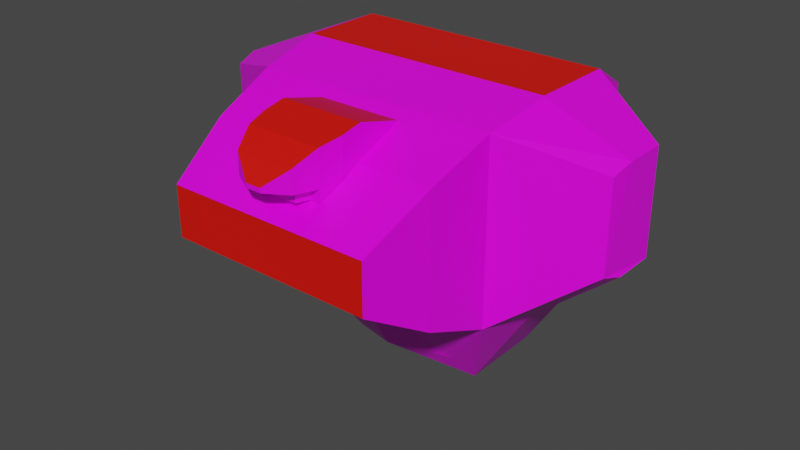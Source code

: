 # Source: mech_body06.blend  (saved by Blender 3.3.6; exported with 4.5.12 LTS)
import bpy
from mathutils import Matrix  # noqa: F401  (used for matrix-valued properties, if any)

bpy.ops.wm.read_factory_settings(use_empty=True)
scene = bpy.context.scene
scene.name = 'Scene'

# ---- collections
col_body06 = bpy.data.collections.new('body06'); scene.collection.children.link(col_body06)

# ---- images (referenced by path relative to the original .blend; pixels are not part of the script)
import os
ASSET_DIR = os.environ.get("B2B_ASSET_DIR", "")  # directory of the original .blend (textures are referenced by path, not embedded)
HERE = os.path.dirname(os.path.abspath(__file__))  # packed textures are extracted next to this script under _unpacked/

def load_image(name, relpath, width, height, colorspace="sRGB"):
    """Load a texture the original file referenced (path relative to the .blend, or extracted next to this script)."""
    p = next((c for c in (os.path.join(HERE, relpath), os.path.join(ASSET_DIR, relpath)) if relpath and os.path.exists(c)), "")
    if p:
        img = bpy.data.images.load(p, check_existing=True)
        img.name = name
    else:  # same state as the original file: an image datablock whose file is absent (Cycles renders it pink)
        img = bpy.data.images.new(name, width, height)
        img.source = "FILE"
        img.filepath = "//" + (relpath or name)
    img.colorspace_settings.name = colorspace
    return img
img_tex_body06_png = load_image('tex_body06.png', 'tex_body06.png', 1024, 1024, 'sRGB')

# ---- materials (node trees are filled in below, after node groups)
mat_mat_body = bpy.data.materials.new('mat_body')
mat_mat_body.alpha_threshold = 0.0
mat_mat_body.use_backface_culling = True
mat_mat_body.use_transparent_shadow = False
mat_mat_body.line_color = (0.0, 0.0, 0.0, 1.0)
mat_mat_team = bpy.data.materials.new('mat_team')
mat_mat_team.use_backface_culling = True
mat_mat_team.use_transparent_shadow = False

# ---- material node trees
mat_mat_body.use_nodes = True; mat_mat_body.node_tree.nodes.clear()
_N = mat_mat_body.node_tree.nodes; _L = mat_mat_body.node_tree.links
n0 = _N.new('ShaderNodeOutputMaterial'); n0.name = 'Material Output'; n0.location = (300, 300)
n1 = _N.new('ShaderNodeBsdfPrincipled'); n1.name = 'Principled BSDF'; n1.location = (10, 300)
n1.distribution = 'GGX'
n1.subsurface_method = 'BURLEY'
n1.inputs[2].default_value = 0.4
n1.inputs[3].default_value = 1.45
n1.inputs[27].default_value = (0.0, 0.0, 0.0, 1.0)
n1.inputs[28].default_value = 1.0
n2 = _N.new('ShaderNodeTexImage'); n2.name = 'Image Texture.001'; n2.location = (-254, 300)
n2.image = img_tex_body06_png
n2.interpolation = 'Closest'
_L.new(n1.outputs[0], n0.inputs[0])
_L.new(n2.outputs[0], n1.inputs[0])
n0.is_active_output = True
mat_mat_team.use_nodes = True; mat_mat_team.node_tree.nodes.clear()
_N = mat_mat_team.node_tree.nodes; _L = mat_mat_team.node_tree.links
n0 = _N.new('ShaderNodeBsdfPrincipled'); n0.name = 'Principled BSDF'; n0.location = (10, 300)
n0.distribution = 'GGX'
n0.subsurface_method = 'BURLEY'
n0.inputs[0].default_value = (0.8, 0.004458, 0.0, 1.0)
n0.inputs[3].default_value = 1.45
n0.inputs[27].default_value = (0.0, 0.0, 0.0, 1.0)
n0.inputs[28].default_value = 1.0
n1 = _N.new('ShaderNodeOutputMaterial'); n1.name = 'Material Output'; n1.location = (300, 300)
_L.new(n0.outputs[0], n1.inputs[0])
n1.is_active_output = True

# ---- world
world_world = bpy.data.worlds.new('World'); scene.world = world_world
world_world.use_nodes = True; world_world.node_tree.nodes.clear()
_N = world_world.node_tree.nodes; _L = world_world.node_tree.links
n0 = _N.new('ShaderNodeOutputWorld'); n0.name = 'World Output'; n0.location = (300, 300)
n1 = _N.new('ShaderNodeBackground'); n1.name = 'Background'; n1.location = (10, 300)
n1.inputs[0].default_value = (0.05088, 0.05088, 0.05088, 1.0)
_L.new(n1.outputs[0], n0.inputs[0])
n0.is_active_output = True
world_world.color = (0.05088, 0.05088, 0.05088)
world_world.use_sun_shadow = False
world_world.sun_shadow_jitter_overblur = 0.0

# ---- meshes
me_body = bpy.data.meshes.new('body')
me_body.from_pydata([(0.3, -0.02758, 0.2201), (0.3, -0.02758, 0.7001), (0.3, 0.1724, 0.2201), (0.3, 0.1724, 0.7001), (0.285, -0.1776, 0.2523), (0.285, -0.1776, 0.6679), (0.27, -0.3276, 0.3125), (0.27, -0.3276, 0.6077), (0.24, -0.4776, 0.4025), (0.24, -0.4776, 0.5177), (0.4924, -0.02545, 0.3801), (0.4924, -0.02545, 0.6201), (0.4924, 0.07455, 0.3801), (0.4924, 0.07455, 0.6201), (0.4849, -0.07545, 0.3962), (0.4849, -0.07545, 0.604), (0.165, -0.02758, 0.009353), (0.165, 0.1724, 0.009353), (0.145, -0.08758, 0.0801), (0.2655, 0.32, 0.238), (0.2655, 0.32, 0.622), (0.1575, 0.22, 0.06945), (0.0981, -0.3168, 0.6842), (0.0981, -0.3668, 0.6742), (0.0881, -0.4168, 0.6642), (0.0981, -0.21, 0.6551), (0.0681, -0.4668, 0.5842), (0.0681, -0.4668, 0.6342), (0.0181, -0.4968, 0.5842), (0.0181, -0.4968, 0.5942), (0.0981, -0.3168, 0.6091), (0.0981, -0.3668, 0.5801), (0.0881, -0.4168, 0.5501), (0.0881, -0.4168, 0.5842), (0.0981, -0.21, 0.6091), (0.0659, -0.4168, 0.5573), (0.0661, -0.4168, 0.5842), (0.05453, -0.4468, 0.5842), (0.05465, -0.4469, 0.5572), (-0.3, -0.02758, 0.2201), (-0.3, -0.02758, 0.7001), (-0.3, 0.1724, 0.2201), (-0.3, 0.1724, 0.7001), (0.0, -0.23, 0.2523), (-0.285, -0.1776, 0.2523), (-0.285, -0.1776, 0.6679), (-0.27, -0.3276, 0.3125), (-0.27, -0.3276, 0.6077), (-0.24, -0.4776, 0.4025), (-0.24, -0.4776, 0.5177), (-0.4924, -0.02545, 0.3801), (-0.4924, -0.02545, 0.6201), (-0.4924, 0.07455, 0.3801), (-0.4924, 0.07455, 0.6201), (-0.4849, -0.07545, 0.3962), (-0.4849, -0.07545, 0.604), (0.0, -0.02758, 0.009353), (-0.165, -0.02758, 0.009353), (-0.165, 0.1724, 0.009353), (0.0, -0.13, 0.0801), (-0.145, -0.08758, 0.0801), (-0.2655, 0.32, 0.238), (-0.2655, 0.32, 0.622), (-0.1575, 0.22, 0.06945), (-0.0981, -0.3168, 0.6842), (-0.0981, -0.3668, 0.6742), (-0.0881, -0.4168, 0.6642), (-0.0981, -0.21, 0.6551), (-0.0681, -0.4668, 0.5842), (-0.0681, -0.4668, 0.6342), (-0.0181, -0.4968, 0.5842), (-0.0181, -0.4968, 0.5942), (-0.0981, -0.3168, 0.6091), (-0.0981, -0.3668, 0.5801), (-0.0881, -0.4168, 0.5501), (-0.0881, -0.4168, 0.5842), (-0.0981, -0.21, 0.6091), (-0.0659, -0.4168, 0.5573), (-0.0661, -0.4168, 0.5842), (-0.05453, -0.4468, 0.5842), (-0.05465, -0.4469, 0.5572)], [], [(3, 13, 12, 2), (5, 15, 11, 1), (9, 49, 48, 8), (0, 16, 17, 2), (44, 43, 4, 6, 46), (40, 1, 3, 42), (43, 59, 18, 4), (46, 6, 8, 48), (7, 47, 49, 9), (5, 7, 6, 4), (42, 3, 20, 62), (56, 57, 58, 17, 16), (7, 9, 8, 6), (2, 12, 10, 0), (0, 10, 14, 4), (4, 14, 15, 5), (1, 11, 13, 3), (19, 61, 62, 20), (16, 18, 59, 56), (4, 18, 16, 0), (2, 19, 20, 3), (61, 19, 21, 63), (17, 58, 63, 21), (17, 21, 19, 2), (5, 45, 47, 7), (25, 67, 64, 22), (64, 65, 23, 22), (22, 30, 34, 25), (29, 71, 70, 28), (69, 71, 29, 27), (64, 72, 73, 65), (31, 73, 72, 30), (33, 32, 31, 23, 24), (33, 24, 27, 26), (66, 69, 27, 24), (32, 74, 73, 31), (26, 27, 29, 28), (72, 76, 34, 30), (79, 80, 38, 37), (28, 70, 68, 75, 33, 26), (36, 37, 38, 35), (38, 80, 77, 35), (42, 41, 52, 53), (45, 40, 51, 55), (39, 41, 58, 57), (43, 44, 60, 59), (45, 44, 46, 47), (47, 46, 48, 49), (41, 39, 50, 52), (39, 44, 54, 50), (44, 45, 55, 54), (40, 42, 53, 51), (57, 56, 59, 60), (44, 39, 57, 60), (41, 42, 62, 61), (58, 41, 61, 63), (76, 72, 64, 67), (34, 76, 67, 25), (65, 73, 74, 75, 66), (75, 68, 69, 66), (68, 70, 71, 69), (33, 75, 74, 32), (78, 77, 80, 79), (65, 66, 24, 23), (23, 31, 30, 22), (1, 40, 45, 5), (51, 53, 52, 50, 54, 55), (10, 12, 13, 11, 15, 14)])
me_body.polygons.foreach_set('material_index', [0, 0, 1, 0, 0, 1, 0, 0, 0, 0, 1, 0, 0, 0, 0, 0, 0, 0, 0, 0, 0, 0, 0, 0, 0, 1, 1, 0, 0, 1, 0, 0, 0, 0, 1, 0, 0, 0, 0, 0, 0, 0, 0, 0, 0, 0, 0, 0, 0, 0, 0, 0, 0, 0, 0, 0, 0, 0, 0, 0, 0, 0, 0, 1, 0, 0, 0, 0])
_uv = me_body.uv_layers.new(name='UVMap')
_uv.uv.foreach_set('vector', [0.7288, 0.6271, 0.6437, 0.613, 0.6268, 0.5247, 0.6949, 0.4505, 0.8587, 0.381, 0.7732, 0.3992, 0.7606, 0.3838, 0.8224, 0.336, 0.6342, 0.05463, 0.4544, 0.05463, 0.4544, 0.01148, 0.6342, 0.01148, 0.625, 0.4234, 0.659, 0.336, 0.7288, 0.3632, 0.6949, 0.4505, 0.3474, 0.1572, 0.2483, 0.2059, 0.1651, 0.2779, 0.1417, 0.2235, 0.3058, 0.1143, 0.432, 0.2382, 0.6567, 0.2382, 0.6567, 0.3131, 0.432, 0.3131, 0.2483, 0.2059, 0.2896, 0.2683, 0.2497, 0.3073, 0.1651, 0.2779, 0.3058, 0.1143, 0.1417, 0.2235, 0.1119, 0.1662, 0.2628, 0.06356, 0.6455, 0.1202, 0.4432, 0.1202, 0.4544, 0.05463, 0.6342, 0.05463, 0.01148, 0.2791, 0.03327, 0.2232, 0.1417, 0.2235, 0.1651, 0.2779, 0.01148, 0.6959, 0.01148, 0.4711, 0.07401, 0.4841, 0.07401, 0.683, 0.3149, 0.3066, 0.3669, 0.2719, 0.409, 0.3351, 0.3042, 0.4043, 0.2626, 0.3408, 0.03327, 0.2232, 0.06832, 0.1648, 0.1119, 0.1662, 0.1417, 0.2235, 0.6949, 0.4505, 0.6268, 0.5247, 0.5919, 0.5111, 0.625, 0.4234, 0.8003, 0.5686, 0.7518, 0.4884, 0.7679, 0.4769, 0.8482, 0.5363, 0.8482, 0.5363, 0.7679, 0.4769, 0.7732, 0.3992, 0.8587, 0.381, 0.6862, 0.6888, 0.6225, 0.6438, 0.6437, 0.613, 0.7288, 0.6271, 0.2179, 0.4841, 0.2179, 0.683, 0.07401, 0.683, 0.07401, 0.4841, 0.2626, 0.3408, 0.2497, 0.3073, 0.2896, 0.2683, 0.3149, 0.3066, 0.8482, 0.5363, 0.8587, 0.6254, 0.8381, 0.6544, 0.8003, 0.5686, 0.2246, 0.4273, 0.2179, 0.4841, 0.07401, 0.4841, 0.04478, 0.4273, 0.2179, 0.683, 0.2179, 0.4841, 0.2913, 0.5245, 0.2913, 0.6425, 0.32, 0.5217, 0.32, 0.6453, 0.2913, 0.6425, 0.2913, 0.5245, 0.3201, 0.5246, 0.2913, 0.5245, 0.2179, 0.4841, 0.2636, 0.4498, 0.6511, 0.1807, 0.4376, 0.1807, 0.4432, 0.1202, 0.6455, 0.1202, 0.7532, 0.1355, 0.6797, 0.1355, 0.6797, 0.094, 0.7532, 0.094, 0.6797, 0.094, 0.6797, 0.07489, 0.7532, 0.07489, 0.7532, 0.094, 0.3462, 0.6598, 0.3733, 0.6521, 0.3842, 0.6906, 0.3676, 0.6953, 0.7232, 0.01522, 0.7096, 0.01522, 0.7096, 0.01148, 0.7232, 0.01148, 0.6909, 0.03395, 0.7096, 0.01522, 0.7232, 0.01522, 0.7419, 0.03395, 0.3462, 0.4628, 0.3733, 0.4705, 0.3786, 0.4914, 0.3447, 0.4818, 0.6797, 0.2402, 0.7532, 0.2402, 0.7532, 0.2619, 0.6797, 0.2619, 0.3719, 0.6132, 0.3842, 0.6097, 0.3786, 0.6311, 0.3447, 0.6408, 0.3431, 0.6214, 0.3719, 0.6132, 0.3431, 0.6214, 0.3484, 0.5989, 0.3664, 0.5938, 0.6834, 0.05579, 0.6909, 0.03395, 0.7419, 0.03395, 0.7494, 0.05579, 0.6834, 0.2184, 0.7494, 0.2184, 0.7532, 0.2402, 0.6797, 0.2402, 0.3664, 0.5938, 0.3484, 0.5989, 0.3568, 0.5738, 0.3604, 0.5728, 0.7532, 0.2619, 0.7532, 0.3019, 0.6797, 0.3019, 0.6797, 0.2619, 0.7518, 0.6911, 0.7619, 0.691, 0.7619, 0.732, 0.7518, 0.7319, 0.7096, 0.1756, 0.7232, 0.1756, 0.7419, 0.1869, 0.7494, 0.2056, 0.6834, 0.2056, 0.6909, 0.1869, 0.7697, 0.7456, 0.7584, 0.7415, 0.7619, 0.732, 0.7732, 0.7362, 0.7619, 0.732, 0.7619, 0.691, 0.7732, 0.6868, 0.7732, 0.7362, 0.5689, 0.3977, 0.535, 0.5743, 0.4669, 0.5002, 0.4838, 0.4119, 0.9885, 0.6095, 0.9523, 0.6544, 0.8905, 0.6067, 0.903, 0.5912, 0.4651, 0.6014, 0.535, 0.5743, 0.5689, 0.6617, 0.4991, 0.6888, 0.2483, 0.2059, 0.3474, 0.1572, 0.3411, 0.2468, 0.2896, 0.2683, 0.409, 0.01293, 0.3474, 0.1572, 0.3058, 0.1143, 0.3478, 0.01148, 0.3478, 0.01148, 0.3058, 0.1143, 0.2628, 0.06356, 0.2785, 0.02165, 0.535, 0.5743, 0.4651, 0.6014, 0.432, 0.5137, 0.4669, 0.5002, 0.9302, 0.4218, 0.978, 0.4542, 0.8978, 0.5136, 0.8816, 0.502, 0.978, 0.4542, 0.9885, 0.6095, 0.903, 0.5912, 0.8978, 0.5136, 0.5263, 0.336, 0.5689, 0.3977, 0.4838, 0.4119, 0.4626, 0.381, 0.3669, 0.2719, 0.3149, 0.3066, 0.2896, 0.2683, 0.3411, 0.2468, 0.978, 0.4542, 0.9302, 0.4218, 0.968, 0.336, 0.9885, 0.3651, 0.2246, 0.7397, 0.04478, 0.7397, 0.07401, 0.683, 0.2179, 0.683, 0.3201, 0.6424, 0.2636, 0.7172, 0.2179, 0.683, 0.2913, 0.6425, 0.3842, 0.432, 0.3733, 0.4705, 0.3462, 0.4628, 0.3676, 0.4273, 0.7532, 0.1527, 0.6797, 0.1527, 0.6797, 0.1355, 0.7532, 0.1355, 0.3447, 0.4818, 0.3786, 0.4914, 0.3842, 0.5129, 0.3719, 0.5094, 0.3431, 0.5012, 0.3719, 0.5094, 0.3664, 0.5288, 0.3484, 0.5237, 0.3431, 0.5012, 0.3664, 0.5288, 0.3604, 0.5498, 0.3568, 0.5488, 0.3484, 0.5237, 0.6834, 0.2056, 0.7494, 0.2056, 0.7494, 0.2184, 0.6834, 0.2184, 0.7697, 0.6774, 0.7732, 0.6868, 0.7619, 0.691, 0.7584, 0.6815, 0.6797, 0.07489, 0.6834, 0.05579, 0.7494, 0.05579, 0.7532, 0.07489, 0.3447, 0.6408, 0.3786, 0.6311, 0.3733, 0.6521, 0.3462, 0.6598, 0.6567, 0.2382, 0.432, 0.2382, 0.4376, 0.1807, 0.6511, 0.1807, 0.5823, 0.8016, 0.5448, 0.8016, 0.5448, 0.7117, 0.5823, 0.7117, 0.6012, 0.7178, 0.6012, 0.7956, 0.5219, 0.7307, 0.5219, 0.7681, 0.432, 0.7681, 0.432, 0.7307, 0.438, 0.7117, 0.5158, 0.7117])
me_body.materials.append(mat_mat_body)
me_body.materials.append(mat_mat_team)
me_body.use_remesh_fix_poles = True
me_body.use_remesh_preserve_attributes = False
me_body.use_mirror_vertex_groups = False
me_body.use_paint_bone_selection = False
me_body.use_paint_mask = True
me_body.update()
arm_armature_001 = bpy.data.armatures.new('Armature.001')  # bones are not reproduced

# ---- objects
ob_body = bpy.data.objects.new('body', me_body)
ob_armature = bpy.data.objects.new('Armature', arm_armature_001)

# ---- transforms, parenting, visibility, modifiers, constraints
ob_body.parent = ob_armature
ob_body.location = (0.0, 0.0, 0.0)
ob_body.lineart.crease_threshold = 0.0
_vg = ob_body.vertex_groups.new(name='body')
_vg.add([0, 1, 2, 3, 4, 5, 6, 7, 8, 9, 10, 11, 12, 13, 14, 15, 16, 17, 18, 19, 20, 21, 22, 23, 24, 25, 26, 27, 28, 29, 30, 31, 32, 33, 34, 35, 36, 37, 38, 39, 40, 41, 42, 43, 44, 45, 46, 47, 48, 49, 50, 51, 52, 53, 54, 55, 56, 57, 58, 59, 60, 61, 62, 63, 64, 65, 66, 67, 68, 69, 70, 71, 72, 73, 74, 75, 76, 77, 78, 79, 80], 1.0, 'REPLACE')
_vg = ob_body.vertex_groups.new(name='head')
_vg = ob_body.vertex_groups.new(name='arm.l')
_vg = ob_body.vertex_groups.new(name='arm.r')
_vg = ob_body.vertex_groups.new(name='pack')
_m = ob_body.modifiers.new('Armature', 'ARMATURE')
_m.object = ob_armature
ob_armature.location = (0.0, 0.0, 0.0)
ob_armature.show_in_front = True
ob_armature.lineart.crease_threshold = 0.0

# ---- collection membership
col_body06.objects.link(ob_body)
col_body06.objects.link(ob_armature)

# ---- scene / render settings (as saved in the file)
scene.frame_start = 1; scene.frame_end = 250; scene.frame_set(1)
scene.render.engine = 'BLENDER_EEVEE_NEXT'
scene.cycles.use_denoising = False
scene.cycles.samples = 128
scene.cycles.sampling_pattern = 'TABULATED_SOBOL'
scene.cycles.use_adaptive_sampling = False
scene.cycles.use_light_tree = False
scene.view_settings.view_transform = 'Filmic'
bpy.context.view_layer.update()

# ---- added for rendering (the .blend has no active camera and no usable light): camera, sun
cam_auto = bpy.data.cameras.new('AutoCamera')
cam_auto.lens = 50.0
cam_auto.sensor_width = 36.0
cam_auto.clip_end = 1000.0
ob_auto_camera = bpy.data.objects.new('AutoCamera', cam_auto)
scene.collection.objects.link(ob_auto_camera)
ob_auto_camera.location = (1.34527, -1.70271, 1.43094)
ob_auto_camera.rotation_euler = (1.09748, -7.21219e-08, 0.694738)
scene.camera = ob_auto_camera
light_auto_sun = bpy.data.lights.new('AutoSun', 'SUN')
light_auto_sun.energy = 3.0
light_auto_sun.angle = 0.0523599
ob_auto_sun = bpy.data.objects.new('AutoSun', light_auto_sun)
scene.collection.objects.link(ob_auto_sun)
ob_auto_sun.rotation_euler = (0.872665, 0.174533, 0.523599)
bpy.context.view_layer.update()
